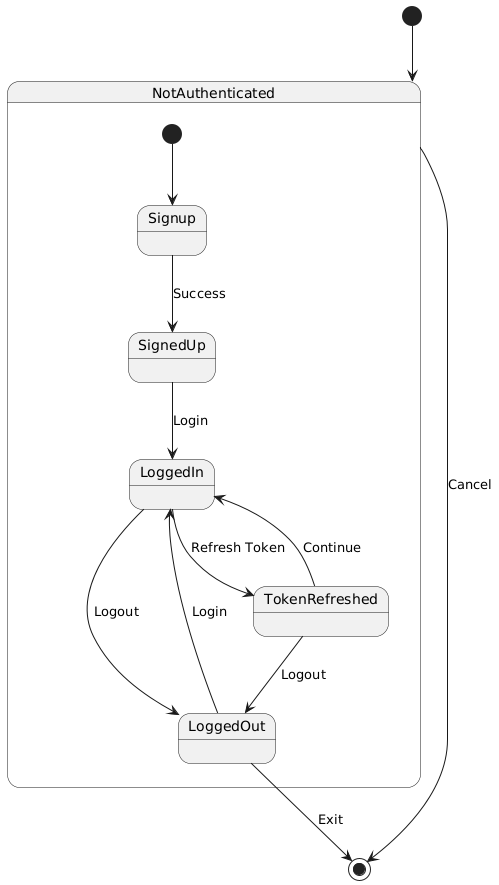

The diagram above was rendered by PlantUML. Its source (embedded in the PNG):
@startuml
[*] --> NotAuthenticated

state NotAuthenticated {
  [*] --> Signup
  Signup --> SignedUp : Success
  SignedUp --> LoggedIn : Login
  LoggedIn --> LoggedOut : Logout
  LoggedOut --> LoggedIn : Login
  LoggedIn --> TokenRefreshed : Refresh Token
  TokenRefreshed --> LoggedIn : Continue
  TokenRefreshed --> LoggedOut : Logout
}

NotAuthenticated --> [*] : Cancel
LoggedOut --> [*] : Exit
@enduml